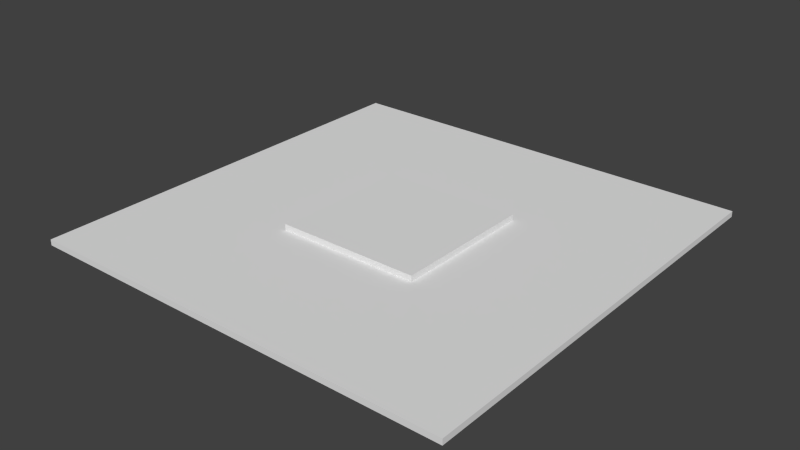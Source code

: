 # Source: wire.blend  (saved by Blender 2.67.0; exported with 4.5.12 LTS)
import bpy
from mathutils import Matrix  # noqa: F401  (used for matrix-valued properties, if any)

bpy.ops.wm.read_factory_settings(use_empty=True)
scene = bpy.context.scene
scene.name = 'Scene'

# ---- collections
col_collection_1 = bpy.data.collections.new('Collection 1'); scene.collection.children.link(col_collection_1)

# ---- materials (node trees are filled in below, after node groups)
mat_material = bpy.data.materials.new('Material')
mat_material.alpha_threshold = 0.0
mat_material.use_transparent_shadow = False
mat_material.roughness = 0.5
mat_material.line_color = (0.0, 0.0, 0.0, 1.0)

# ---- material node trees

# ---- world
world_world = bpy.data.worlds.new('World'); scene.world = world_world
world_world.color = (0.05088, 0.05088, 0.05088)
world_world.use_sun_shadow = False
world_world.sun_shadow_jitter_overblur = 0.0
world_world.cycles.sampling_method = 'MANUAL'
world_world.cycles.sample_map_resolution = 256

# ---- meshes
me_wire = bpy.data.meshes.new('wire')
me_wire.from_pydata([(-1.0, -1.0, -0.75), (-1.0, 1.0, -0.75), (1.0, 1.0, -0.75), (1.0, -1.0, -0.75), (-1.0, -1.0, -0.74), (-1.0, 1.0, -0.74), (1.0, 1.0, -0.74), (1.0, -1.0, -0.74)], [], [(4, 5, 1, 0), (5, 6, 2, 1), (6, 7, 3, 2), (7, 4, 0, 3), (0, 1, 2, 3), (7, 6, 5, 4)])
_uv = me_wire.uv_layers.new(name='UVMap')
_uv.uv.foreach_set('vector', [0.3333, 0.6667, 0.6667, 0.6667, 0.6667, 0.6667, 0.3333, 0.6667, 0.3333, 0.6667, 0.6667, 0.6667, 0.6667, 0.6667, 0.3333, 0.6667, 0.3333, 0.6667, 0.6667, 0.6667, 0.6667, 0.6667, 0.3333, 0.6667, 0.3333, 0.6667, 0.6667, 0.6667, 0.6667, 0.6667, 0.3333, 0.6667, 0.3333, 0.3333, 0.6667, 0.3333, 0.6667, 0.6667, 0.3333, 0.6667, 0.3333, 0.3333, 0.6667, 0.3333, 0.6667, 0.6667, 0.3333, 0.6667])
me_wire.materials.append(mat_material)
me_wire.use_remesh_preserve_volume = False
me_wire.use_remesh_preserve_attributes = False
me_wire.use_mirror_vertex_groups = False
me_wire.update()
me_border = bpy.data.meshes.new('border')
me_border.from_pydata([(-1.0, -1.0, -0.75), (-1.0, 1.0, -0.75), (1.0, 1.0, -0.75), (1.0, -1.0, -0.75), (-1.0, -1.0, -0.745), (-1.0, 1.0, -0.745), (1.0, 1.0, -0.745), (1.0, -1.0, -0.745)], [], [(4, 5, 1, 0), (5, 6, 2, 1), (6, 7, 3, 2), (7, 4, 0, 3), (0, 1, 2, 3), (7, 6, 5, 4)])
_uv = me_border.uv_layers.new(name='UVMap')
_uv.uv.foreach_set('vector', [0.0, 1.0, 1.0, 1.0, 1.0, 1.0, 0.0, 1.0, 0.0, 1.0, 1.0, 1.0, 1.0, 1.0, 0.0, 1.0, 0.0, 1.0, 1.0, 1.0, 1.0, 1.0, 0.0, 1.0, 0.0, 1.0, 1.0, 1.0, 1.0, 1.0, 0.0, 1.0, 0.0, 0.0, 1.0, 0.0, 1.0, 1.0, 0.0, 1.0, 0.0, 0.0, 1.0, 0.0, 1.0, 1.0, 0.0, 1.0])
me_border.materials.append(mat_material)
me_border.use_remesh_preserve_volume = False
me_border.use_remesh_preserve_attributes = False
me_border.use_mirror_vertex_groups = False
me_border.update()

# ---- objects
ob_wire = bpy.data.objects.new('wire', me_wire)
ob_border = bpy.data.objects.new('border', me_border)

# ---- transforms, parenting, visibility, modifiers, constraints
ob_wire.location = (0.0, 0.0, 0.5)
ob_wire.scale = (0.03125, 0.03125, 0.5)
ob_wire.lineart.crease_threshold = 0.0
ob_border.location = (0.0, 0.0, 0.5)
ob_border.scale = (0.09375, 0.09375, 0.5)
ob_border.lineart.crease_threshold = 0.0

# ---- collection membership
col_collection_1.objects.link(ob_wire)
col_collection_1.objects.link(ob_border)

# ---- scene / render settings (as saved in the file)
scene.frame_start = 1; scene.frame_end = 250; scene.frame_set(1)
scene.render.engine = 'BLENDER_EEVEE_NEXT'
scene.render.image_settings.color_mode = 'RGB'
scene.render.image_settings.compression = 90
scene.render.resolution_percentage = 50
scene.render.dither_intensity = 0.0
scene.cycles.use_denoising = False
scene.cycles.samples = 10
scene.cycles.sampling_pattern = 'TABULATED_SOBOL'
scene.cycles.light_sampling_threshold = 0.0
scene.cycles.use_adaptive_sampling = False
scene.cycles.use_light_tree = False
scene.cycles.blur_glossy = 0.0
scene.cycles.volume_bounces = 1
scene.cycles.pixel_filter_type = 'GAUSSIAN'
scene.cycles.sample_clamp_indirect = 0.0
scene.view_settings.view_transform = 'Standard'
bpy.context.view_layer.update()

# ---- added for rendering (the .blend has no active camera and no usable light): camera, sun
cam_auto = bpy.data.cameras.new('AutoCamera')
cam_auto.lens = 50.0
cam_auto.sensor_width = 36.0
cam_auto.clip_end = 1000.0
ob_auto_camera = bpy.data.objects.new('AutoCamera', cam_auto)
scene.collection.objects.link(ob_auto_camera)
ob_auto_camera.location = (0.245381, -0.294457, 0.323805)
ob_auto_camera.rotation_euler = (1.09748, -7.21219e-08, 0.694738)
scene.camera = ob_auto_camera
light_auto_sun = bpy.data.lights.new('AutoSun', 'SUN')
light_auto_sun.energy = 3.0
light_auto_sun.angle = 0.0523599
ob_auto_sun = bpy.data.objects.new('AutoSun', light_auto_sun)
scene.collection.objects.link(ob_auto_sun)
ob_auto_sun.rotation_euler = (0.872665, 0.174533, 0.523599)
bpy.context.view_layer.update()

